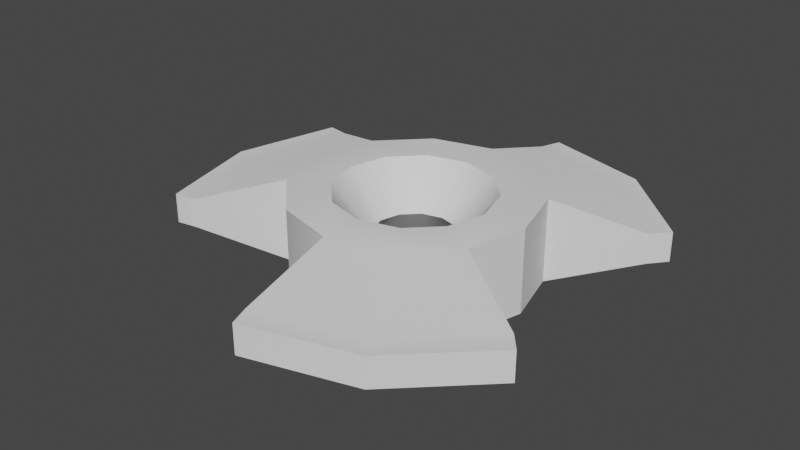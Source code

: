 # Source: threetoothgear.blend  (saved by Blender 3.3.6; exported with 4.5.12 LTS)
import bpy
from mathutils import Matrix  # noqa: F401  (used for matrix-valued properties, if any)

bpy.ops.wm.read_factory_settings(use_empty=True)
scene = bpy.context.scene
scene.name = 'Scene'

# ---- collections
col_collection = bpy.data.collections.new('Collection'); scene.collection.children.link(col_collection)

# ---- node groups
ng_auto_smooth = bpy.data.node_groups.new('Auto Smooth', 'GeometryNodeTree')
_s = ng_auto_smooth.interface.new_socket(name='Geometry', in_out='OUTPUT', socket_type='NodeSocketGeometry')
_s = ng_auto_smooth.interface.new_socket(name='Geometry', in_out='INPUT', socket_type='NodeSocketGeometry')
_s = ng_auto_smooth.interface.new_socket(name='Angle', in_out='INPUT', socket_type='NodeSocketFloat')
_s.subtype = 'ANGLE'
_s.min_value = 0.0
_s.max_value = 3.142
ng_auto_smooth.is_modifier = True
_N = ng_auto_smooth.nodes; _L = ng_auto_smooth.links
n0 = _N.new('NodeGroupOutput'); n0.name = 'Group Output'; n0.location = (480, -100)
n1 = _N.new('NodeGroupInput'); n1.name = 'Group Input'; n1.location = (-420, -300)
n2 = _N.new('NodeGroupInput'); n2.name = 'Group Input.001'; n2.location = (-60, -100)
n3 = _N.new('GeometryNodeSetShadeSmooth'); n3.name = 'Set Shade Smooth'; n3.location = (120, -100)
n3.domain = 'EDGE'
n4 = _N.new('GeometryNodeSetShadeSmooth'); n4.name = 'Set Shade Smooth.001'; n4.location = (300, -100)
n5 = _N.new('GeometryNodeInputMeshEdgeAngle'); n5.name = 'Edge Angle'; n5.location = (-420, -220)
n6 = _N.new('GeometryNodeInputEdgeSmooth'); n6.name = 'Is Edge Smooth'; n6.location = (-60, -160)
n7 = _N.new('GeometryNodeInputShadeSmooth'); n7.name = 'Is Face Smooth'; n7.location = (-240, -340)
n8 = _N.new('FunctionNodeBooleanMath'); n8.name = 'Boolean Math'; n8.location = (-60, -220)
n9 = _N.new('FunctionNodeCompare'); n9.name = 'Compare'; n9.location = (-240, -180)
n9.operation = 'LESS_EQUAL'
_L.new(n5.outputs[0], n9.inputs[0])
_L.new(n4.outputs[0], n0.inputs[0])
_L.new(n1.outputs[1], n9.inputs[1])
_L.new(n9.outputs[0], n8.inputs[0])
_L.new(n7.outputs[0], n8.inputs[1])
_L.new(n2.outputs[0], n3.inputs[0])
_L.new(n6.outputs[0], n3.inputs[1])
_L.new(n3.outputs[0], n4.inputs[0])
_L.new(n8.outputs[0], n3.inputs[2])
n0.is_active_output = True

# ---- world
world_world = bpy.data.worlds.new('World'); scene.world = world_world
world_world.use_nodes = True; world_world.node_tree.nodes.clear()
_N = world_world.node_tree.nodes; _L = world_world.node_tree.links
n0 = _N.new('ShaderNodeOutputWorld'); n0.name = 'World Output'; n0.location = (300, 300)
n1 = _N.new('ShaderNodeBackground'); n1.name = 'Background'; n1.location = (10, 300)
n1.inputs[0].default_value = (0.05088, 0.05088, 0.05088, 1.0)
_L.new(n1.outputs[0], n0.inputs[0])
n0.is_active_output = True
world_world.color = (0.05088, 0.05088, 0.05088)
world_world.use_sun_shadow = False
world_world.sun_shadow_jitter_overblur = 0.0

# ---- meshes
me_gear = bpy.data.meshes.new('Gear')
me_gear.from_pydata([(0.37, 0.0, -0.2), (0.3204, 0.185, -0.2), (0.185, 0.3204, -0.2), (2.266e-17, 0.37, -0.2), (0.57, 0.0, -0.2), (0.4936, 0.285, -0.2), (0.285, 0.4936, -0.2), (3.49e-17, 0.57, -0.2), (0.866, 0.5, -0.07111), (0.5, 0.866, -0.07111), (0.0, 1.0, -0.07111), (0.9339, 0.5812, -0.07111), (0.55, 0.9526, -0.07111), (0.03638, 1.099, -0.07111), (0.37, 0.0, 0.2), (0.3204, 0.185, 0.2), (0.185, 0.3204, 0.2), (2.266e-17, 0.37, 0.2), (0.57, 0.0, 0.2), (0.4936, 0.285, 0.2), (0.285, 0.4936, 0.2), (3.49e-17, 0.57, 0.2), (0.866, 0.5, 0.07111), (0.5, 0.866, 0.07111), (0.0, 1.0, 0.07111), (0.9339, 0.5812, 0.07111), (0.55, 0.9526, 0.07111), (0.03638, 1.099, 0.07111), (-0.185, 0.3204, -0.2), (-0.3204, 0.185, -0.2), (-0.37, 4.531e-17, -0.2), (-0.3204, -0.185, -0.2), (-0.285, 0.4936, -0.2), (-0.4936, 0.285, -0.2), (-0.57, 6.98e-17, -0.2), (-0.4936, -0.285, -0.2), (-0.866, 0.5, -0.07111), (-1.0, 0.0, -0.07111), (-0.866, -0.5, -0.07111), (-0.9703, 0.5182, -0.07111), (-1.1, 0.0, -0.07111), (-0.9703, -0.5182, -0.07111), (-0.185, 0.3204, 0.2), (-0.3204, 0.185, 0.2), (-0.37, 4.531e-17, 0.2), (-0.3204, -0.185, 0.2), (-0.285, 0.4936, 0.2), (-0.4936, 0.285, 0.2), (-0.57, 6.98e-17, 0.2), (-0.4936, -0.285, 0.2), (-0.866, 0.5, 0.07111), (-1.0, 0.0, 0.07111), (-0.866, -0.5, 0.07111), (-0.9703, 0.5182, 0.07111), (-1.1, 0.0, 0.07111), (-0.9703, -0.5182, 0.07111), (-0.185, -0.3204, -0.2), (-6.797e-17, -0.37, -0.2), (0.185, -0.3204, -0.2), (0.3204, -0.185, -0.2), (-0.285, -0.4936, -0.2), (-1.047e-16, -0.57, -0.2), (0.285, -0.4936, -0.2), (0.4936, -0.285, -0.2), (0.0, -1.0, -0.07111), (0.5, -0.866, -0.07111), (0.866, -0.5, -0.07111), (0.03638, -1.099, -0.07111), (0.55, -0.9526, -0.07111), (0.9339, -0.5812, -0.07111), (-0.185, -0.3204, 0.2), (-6.797e-17, -0.37, 0.2), (0.185, -0.3204, 0.2), (0.3204, -0.185, 0.2), (-0.285, -0.4936, 0.2), (-1.047e-16, -0.57, 0.2), (0.285, -0.4936, 0.2), (0.4936, -0.285, 0.2), (0.0, -1.0, 0.07111), (0.5, -0.866, 0.07111), (0.866, -0.5, 0.07111), (0.03638, -1.099, 0.07111), (0.55, -0.9526, 0.07111), (0.9339, -0.5812, 0.07111), (0.1958, 2.923e-09, -0.0136), (0.1696, 0.0979, -0.0136), (0.0979, 0.1696, -0.0136), (1.169e-09, 0.1958, -0.0136), (-0.0979, 0.1696, -0.0136), (-0.1696, 0.0979, -0.0136), (-0.1958, 2.923e-09, -0.0136), (-0.1696, -0.0979, -0.0136), (-0.0979, -0.1696, -0.0136), (1.169e-09, -0.1958, -0.0136), (0.0979, -0.1696, -0.0136), (0.1696, -0.0979, -0.0136)], [], [(4, 0, 1, 5), (5, 1, 2, 6), (6, 2, 3, 7), (8, 5, 6, 9), (9, 6, 7, 10), (11, 8, 9, 12), (12, 9, 10, 13), (14, 18, 19, 15), (15, 19, 20, 16), (16, 20, 21, 17), (19, 22, 23, 20), (20, 23, 24, 21), (22, 25, 26, 23), (23, 26, 27, 24), (18, 4, 5, 19), (19, 5, 8, 22), (22, 8, 11, 25), (25, 11, 12, 26), (26, 12, 13, 27), (27, 13, 10, 24), (24, 10, 7, 21), (32, 28, 29, 33), (33, 29, 30, 34), (34, 30, 31, 35), (36, 33, 34, 37), (37, 34, 35, 38), (39, 36, 37, 40), (40, 37, 38, 41), (42, 46, 47, 43), (43, 47, 48, 44), (44, 48, 49, 45), (47, 50, 51, 48), (48, 51, 52, 49), (50, 53, 54, 51), (51, 54, 55, 52), (46, 32, 33, 47), (47, 33, 36, 50), (50, 36, 39, 53), (53, 39, 40, 54), (54, 40, 41, 55), (55, 41, 38, 52), (52, 38, 35, 49), (3, 28, 32, 7), (7, 32, 46, 21), (21, 46, 42, 17), (60, 56, 57, 61), (61, 57, 58, 62), (62, 58, 59, 63), (64, 61, 62, 65), (65, 62, 63, 66), (67, 64, 65, 68), (68, 65, 66, 69), (70, 74, 75, 71), (71, 75, 76, 72), (72, 76, 77, 73), (75, 78, 79, 76), (76, 79, 80, 77), (78, 81, 82, 79), (79, 82, 83, 80), (74, 60, 61, 75), (75, 61, 64, 78), (78, 64, 67, 81), (81, 67, 68, 82), (82, 68, 69, 83), (83, 69, 66, 80), (80, 66, 63, 77), (31, 56, 60, 35), (35, 60, 74, 49), (49, 74, 70, 45), (59, 0, 4, 63), (63, 4, 18, 77), (77, 18, 14, 73), (72, 73, 95, 94), (45, 70, 92, 91), (17, 42, 88, 87), (15, 16, 86, 85), (14, 15, 85, 84), (73, 14, 84, 95), (43, 44, 90, 89), (42, 43, 89, 88), (71, 72, 94, 93), (16, 17, 87, 86), (70, 71, 93, 92), (44, 45, 91, 90), (0, 59, 95, 84), (29, 28, 88, 89), (2, 1, 85, 86), (3, 2, 86, 87), (57, 56, 92, 93), (31, 30, 90, 91), (28, 3, 87, 88), (59, 58, 94, 95), (30, 29, 89, 90), (56, 31, 91, 92), (58, 57, 93, 94), (1, 0, 84, 85)])
me_gear.polygons.foreach_set('use_smooth', [True] * 96)
_uv = me_gear.uv_layers.new(name='UVMap')
_uv.uv.foreach_set('vector', [0.45, 0.2267, 0.4426, 0.1774, 0.5812, 0.1857, 0.5702, 0.234, 0.5702, 0.234, 0.5812, 0.1857, 0.6871, 0.2508, 0.6701, 0.2938, 0.6701, 0.2938, 0.6871, 0.2508, 0.7634, 0.3348, 0.7478, 0.3763, 0.5581, 0.3165, 0.5702, 0.234, 0.6701, 0.2938, 0.6481, 0.3694, 0.6481, 0.3694, 0.6701, 0.2938, 0.7478, 0.3763, 0.7247, 0.4482, 0.564, 0.3206, 0.5581, 0.3165, 0.6481, 0.3694, 0.6476, 0.3712, 0.6476, 0.3712, 0.6481, 0.3694, 0.7247, 0.4482, 0.7196, 0.4446, 0.4685, 0.4902, 0.4659, 0.4399, 0.5457, 0.4448, 0.5415, 0.4947, 0.5415, 0.4947, 0.5457, 0.4448, 0.6214, 0.489, 0.6117, 0.5357, 0.6117, 0.5357, 0.6214, 0.489, 0.6916, 0.5607, 0.6779, 0.6039, 0.5457, 0.4448, 0.5533, 0.3609, 0.6383, 0.4106, 0.6214, 0.489, 0.6214, 0.489, 0.6383, 0.4106, 0.7132, 0.4872, 0.6916, 0.5607, 0.5533, 0.3609, 0.5592, 0.3608, 0.6387, 0.4087, 0.6383, 0.4106, 0.6383, 0.4106, 0.6387, 0.4087, 0.7092, 0.4801, 0.7132, 0.4872, 0.4659, 0.4399, 0.45, 0.2267, 0.5702, 0.234, 0.5457, 0.4448, 0.5457, 0.4448, 0.5702, 0.234, 0.5581, 0.3165, 0.5533, 0.3609, 0.5533, 0.3609, 0.5581, 0.3165, 0.564, 0.3206, 0.5592, 0.3608, 0.5592, 0.3608, 0.564, 0.3206, 0.6476, 0.3712, 0.6387, 0.4087, 0.6387, 0.4087, 0.6476, 0.3712, 0.7196, 0.4446, 0.7092, 0.4801, 0.7092, 0.4801, 0.7196, 0.4446, 0.7247, 0.4482, 0.7132, 0.4872, 0.7132, 0.4872, 0.7247, 0.4482, 0.7478, 0.3763, 0.6916, 0.5607, 0.8172, 0.459, 0.8299, 0.4156, 0.8971, 0.4787, 0.8885, 0.5258, 0.8885, 0.5258, 0.8971, 0.4787, 0.9684, 0.512, 0.9658, 0.5618, 0.9658, 0.5618, 0.9684, 0.512, 1.042, 0.5075, 1.046, 0.5569, 0.8734, 0.605, 0.8885, 0.5258, 0.9658, 0.5618, 0.9609, 0.6458, 0.9609, 0.6458, 0.9658, 0.5618, 1.046, 0.5569, 1.053, 0.6402, 0.8783, 0.6105, 0.8734, 0.605, 0.9609, 0.6458, 0.9608, 0.6478, 0.9608, 0.6478, 0.9609, 0.6458, 1.053, 0.6402, 1.048, 0.6439, 0.7453, 0.6867, 0.7617, 0.6448, 0.8433, 0.7246, 0.8263, 0.769, 0.8263, 0.769, 0.8433, 0.7246, 0.9498, 0.775, 0.9421, 0.8248, 0.9421, 0.8248, 0.9498, 0.775, 1.071, 0.7677, 1.082, 0.8164, 0.8433, 0.7246, 0.8644, 0.647, 0.9578, 0.6907, 0.9498, 0.775, 0.9498, 0.775, 0.9578, 0.6907, 1.058, 0.6846, 1.071, 0.7677, 0.8644, 0.647, 0.8703, 0.6489, 0.958, 0.6886, 0.9578, 0.6907, 0.9578, 0.6907, 0.958, 0.6886, 1.052, 0.6844, 1.058, 0.6846, 0.7617, 0.6448, 0.8172, 0.459, 0.8885, 0.5258, 0.8433, 0.7246, 0.8433, 0.7246, 0.8885, 0.5258, 0.8734, 0.605, 0.8644, 0.647, 0.8644, 0.647, 0.8734, 0.605, 0.8783, 0.6105, 0.8703, 0.6489, 0.8703, 0.6489, 0.8783, 0.6105, 0.9608, 0.6478, 0.958, 0.6886, 0.958, 0.6886, 0.9608, 0.6478, 1.048, 0.6439, 1.052, 0.6844, 0.05187, 0.6844, 0.04788, 0.6439, 0.05343, 0.6402, 0.05827, 0.6846, 0.05827, 0.6846, 0.05343, 0.6402, 0.0458, 0.5569, 0.07053, 0.7677, 0.7634, 0.3348, 0.8299, 0.4156, 0.8172, 0.459, 0.7478, 0.3763, 0.7478, 0.3763, 0.8172, 0.459, 0.7617, 0.6448, 0.6916, 0.5607, 0.6916, 0.5607, 0.7617, 0.6448, 0.7453, 0.6867, 0.6779, 0.6039, 0.1217, 0.5126, 0.1121, 0.4664, 0.1786, 0.398, 0.192, 0.4408, 0.192, 0.4408, 0.1786, 0.398, 0.2461, 0.3151, 0.2622, 0.3566, 0.2622, 0.3566, 0.2461, 0.3151, 0.3272, 0.2329, 0.3438, 0.2769, 0.2135, 0.5137, 0.192, 0.4408, 0.2622, 0.3566, 0.2855, 0.4289, 0.2855, 0.4289, 0.2622, 0.3566, 0.3438, 0.2769, 0.3646, 0.354, 0.2185, 0.5101, 0.2135, 0.5137, 0.2855, 0.4289, 0.286, 0.4306, 0.286, 0.4306, 0.2855, 0.4289, 0.3646, 0.354, 0.3596, 0.3599, 0.188, 0.7511, 0.1706, 0.7077, 0.2483, 0.6252, 0.2641, 0.667, 0.2641, 0.667, 0.2483, 0.6252, 0.3176, 0.5425, 0.3305, 0.5864, 0.3305, 0.5864, 0.3176, 0.5425, 0.3888, 0.4758, 0.3974, 0.5234, 0.2483, 0.6252, 0.225, 0.5527, 0.2968, 0.4682, 0.3176, 0.5425, 0.3176, 0.5425, 0.2968, 0.4682, 0.3736, 0.396, 0.3888, 0.4758, 0.225, 0.5527, 0.229, 0.5455, 0.2963, 0.4664, 0.2968, 0.4682, 0.2968, 0.4682, 0.2963, 0.4664, 0.3681, 0.3979, 0.3736, 0.396, 0.1706, 0.7077, 0.1217, 0.5126, 0.192, 0.4408, 0.2483, 0.6252, 0.2483, 0.6252, 0.192, 0.4408, 0.2135, 0.5137, 0.225, 0.5527, 0.225, 0.5527, 0.2135, 0.5137, 0.2185, 0.5101, 0.229, 0.5455, 0.229, 0.5455, 0.2185, 0.5101, 0.286, 0.4306, 0.2963, 0.4664, 0.2963, 0.4664, 0.286, 0.4306, 0.3596, 0.3599, 0.3681, 0.3979, 0.3681, 0.3979, 0.3596, 0.3599, 0.3646, 0.354, 0.3736, 0.396, 0.3736, 0.396, 0.3646, 0.354, 0.3438, 0.2769, 0.3888, 0.4758, 0.04169, 0.5075, 0.1121, 0.4664, 0.1217, 0.5126, 0.0458, 0.5569, 0.0458, 0.5569, 0.1217, 0.5126, 0.1706, 0.7077, 0.07053, 0.7677, 0.07053, 0.7677, 0.1706, 0.7077, 0.188, 0.7511, 0.0818, 0.8164, 0.3272, 0.2329, 0.4426, 0.1774, 0.45, 0.2267, 0.3438, 0.2769, 0.3438, 0.2769, 0.45, 0.2267, 0.4659, 0.4399, 0.3888, 0.4758, 0.3888, 0.4758, 0.4659, 0.4399, 0.4685, 0.4902, 0.3974, 0.5234, 0.3305, 0.5864, 0.3974, 0.5234, 0.3652, 0.3566, 0.2862, 0.4313, 0.0818, 0.8164, 0.188, 0.7511, 0.1391, 0.5929, 0.0537, 0.6429, 0.6779, 0.6039, 0.7453, 0.6867, 0.7959, 0.5351, 0.724, 0.4506, 0.5415, 0.4947, 0.6117, 0.5357, 0.6475, 0.3718, 0.5578, 0.3192, 0.4685, 0.4902, 0.5415, 0.4947, 0.5578, 0.3192, 0.4581, 0.3131, 0.3974, 0.5234, 0.4685, 0.4902, 0.4581, 0.3131, 0.3652, 0.3566, 0.8263, 0.769, 0.9421, 0.8248, 0.9608, 0.6485, 0.8729, 0.6075, 0.7453, 0.6867, 0.8263, 0.769, 0.8729, 0.6075, 0.7959, 0.5351, 0.2641, 0.667, 0.3305, 0.5864, 0.2862, 0.4313, 0.2142, 0.5161, 0.6117, 0.5357, 0.6779, 0.6039, 0.724, 0.4506, 0.6475, 0.3718, 0.188, 0.7511, 0.2641, 0.667, 0.2142, 0.5161, 0.1391, 0.5929, 0.9421, 0.8248, 1.082, 0.8164, 1.054, 0.6429, 0.9608, 0.6485, 0.4426, 0.1774, 0.3272, 0.2329, 0.3652, 0.3566, 0.4581, 0.3131, 0.8971, 0.4787, 0.8299, 0.4156, 0.7959, 0.5351, 0.8729, 0.6075, 0.6871, 0.2508, 0.5812, 0.1857, 0.5578, 0.3192, 0.6475, 0.3718, 0.7634, 0.3348, 0.6871, 0.2508, 0.6475, 0.3718, 0.724, 0.4506, 0.1786, 0.398, 0.1121, 0.4664, 0.1391, 0.5929, 0.2142, 0.5161, 1.042, 0.5075, 0.9684, 0.512, 0.9608, 0.6485, 1.054, 0.6429, 0.8299, 0.4156, 0.7634, 0.3348, 0.724, 0.4506, 0.7959, 0.5351, 0.3272, 0.2329, 0.2461, 0.3151, 0.2862, 0.4313, 0.3652, 0.3566, 0.9684, 0.512, 0.8971, 0.4787, 0.8729, 0.6075, 0.9608, 0.6485, 0.1121, 0.4664, 0.04169, 0.5075, 0.0537, 0.6429, 0.1391, 0.5929, 0.2461, 0.3151, 0.1786, 0.398, 0.2142, 0.5161, 0.2862, 0.4313, 0.5812, 0.1857, 0.4426, 0.1774, 0.4581, 0.3131, 0.5578, 0.3192])
me_gear.update()

# ---- objects
ob_gear = bpy.data.objects.new('Gear', me_gear)

# ---- transforms, parenting, visibility, modifiers, constraints
ob_gear.location = (0.0, 0.0, 0.0)
_vg = ob_gear.vertex_groups.new(name='Tips')
_vg = ob_gear.vertex_groups.new(name='Valleys')
_m = ob_gear.modifiers.new('Auto Smooth', 'NODES')
_m.node_group = ng_auto_smooth
_gi = [s.identifier for s in ng_auto_smooth.interface.items_tree if s.item_type == 'SOCKET' and s.in_out == 'INPUT']
_m[_gi[1]] = 0.5236  # Angle

# ---- collection membership
col_collection.objects.link(ob_gear)

# ---- scene / render settings (as saved in the file)
scene.frame_start = 1; scene.frame_end = 250; scene.frame_set(1)
scene.render.engine = 'BLENDER_EEVEE_NEXT'
scene.cycles.sampling_pattern = 'TABULATED_SOBOL'
scene.cycles.use_light_tree = False
scene.view_settings.view_transform = 'Filmic'
bpy.context.view_layer.update()

# ---- added for rendering (the .blend has no active camera and no usable light): camera, sun
cam_auto = bpy.data.cameras.new('AutoCamera')
cam_auto.lens = 50.0
cam_auto.sensor_width = 36.0
cam_auto.clip_end = 1000.0
ob_auto_camera = bpy.data.objects.new('AutoCamera', cam_auto)
scene.collection.objects.link(ob_auto_camera)
ob_auto_camera.location = (2.71284, -3.35506, 2.23671)
ob_auto_camera.rotation_euler = (1.09748, -7.21219e-08, 0.694738)
scene.camera = ob_auto_camera
light_auto_sun = bpy.data.lights.new('AutoSun', 'SUN')
light_auto_sun.energy = 3.0
light_auto_sun.angle = 0.0523599
ob_auto_sun = bpy.data.objects.new('AutoSun', light_auto_sun)
scene.collection.objects.link(ob_auto_sun)
ob_auto_sun.rotation_euler = (0.872665, 0.174533, 0.523599)
bpy.context.view_layer.update()
